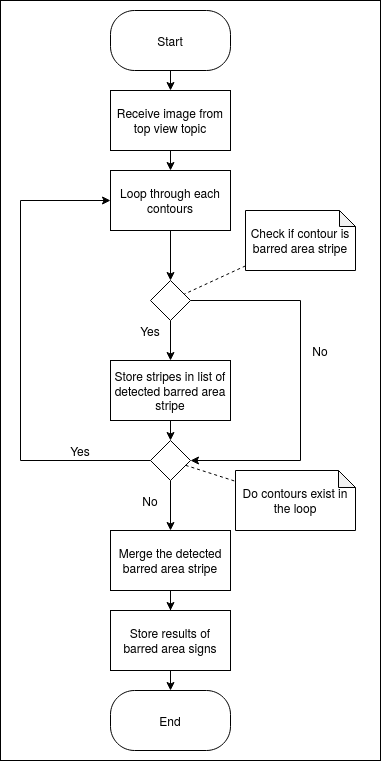

The diagram above was exported from draw.io. Its source (the exported page's mxGraphModel, read from the mxfile embedded in the PNG):
<mxGraphModel dx="782" dy="1851" grid="1" gridSize="10" guides="1" tooltips="1" connect="1" arrows="1" fold="1" page="1" pageScale="1" pageWidth="850" pageHeight="1100" math="0" shadow="0">
  <root>
    <mxCell id="0" />
    <mxCell id="1" parent="0" />
    <mxCell id="ExyA2WJwu6tgZErh044f-29" value="" style="rounded=0;whiteSpace=wrap;html=1;" parent="1" vertex="1">
      <mxGeometry x="170" y="-10" width="380" height="760" as="geometry" />
    </mxCell>
    <mxCell id="ExyA2WJwu6tgZErh044f-8" style="edgeStyle=orthogonalEdgeStyle;rounded=0;orthogonalLoop=1;jettySize=auto;html=1;exitX=0.5;exitY=1;exitDx=0;exitDy=0;entryX=0.5;entryY=0;entryDx=0;entryDy=0;" parent="1" source="ExyA2WJwu6tgZErh044f-1" target="ExyA2WJwu6tgZErh044f-2" edge="1">
      <mxGeometry relative="1" as="geometry" />
    </mxCell>
    <mxCell id="ExyA2WJwu6tgZErh044f-1" value="Receive image from top view topic" style="rounded=0;whiteSpace=wrap;html=1;" parent="1" vertex="1">
      <mxGeometry x="280" y="80" width="120" height="60" as="geometry" />
    </mxCell>
    <mxCell id="8wLLb4X6GqeWYBTP87BD-15" style="edgeStyle=orthogonalEdgeStyle;rounded=0;orthogonalLoop=1;jettySize=auto;html=1;exitX=0.5;exitY=1;exitDx=0;exitDy=0;" parent="1" source="ExyA2WJwu6tgZErh044f-2" target="8wLLb4X6GqeWYBTP87BD-1" edge="1">
      <mxGeometry relative="1" as="geometry" />
    </mxCell>
    <mxCell id="ExyA2WJwu6tgZErh044f-2" value="Loop through each contours" style="rounded=0;whiteSpace=wrap;html=1;" parent="1" vertex="1">
      <mxGeometry x="280" y="160" width="120" height="60" as="geometry" />
    </mxCell>
    <mxCell id="8wLLb4X6GqeWYBTP87BD-5" style="edgeStyle=orthogonalEdgeStyle;rounded=0;orthogonalLoop=1;jettySize=auto;html=1;exitX=0.5;exitY=1;exitDx=0;exitDy=0;entryX=0.5;entryY=0;entryDx=0;entryDy=0;" parent="1" source="ExyA2WJwu6tgZErh044f-4" target="ExyA2WJwu6tgZErh044f-14" edge="1">
      <mxGeometry relative="1" as="geometry" />
    </mxCell>
    <mxCell id="ExyA2WJwu6tgZErh044f-4" value="Store stripes in list of detected barred area stripe" style="rounded=0;whiteSpace=wrap;html=1;" parent="1" vertex="1">
      <mxGeometry x="280" y="350" width="120" height="60" as="geometry" />
    </mxCell>
    <mxCell id="ExyA2WJwu6tgZErh044f-28" style="edgeStyle=orthogonalEdgeStyle;rounded=0;orthogonalLoop=1;jettySize=auto;html=1;exitX=0.5;exitY=1;exitDx=0;exitDy=0;entryX=0.5;entryY=0;entryDx=0;entryDy=0;" parent="1" source="ExyA2WJwu6tgZErh044f-12" target="ExyA2WJwu6tgZErh044f-1" edge="1">
      <mxGeometry relative="1" as="geometry" />
    </mxCell>
    <mxCell id="ExyA2WJwu6tgZErh044f-12" value="Start" style="rounded=1;whiteSpace=wrap;html=1;arcSize=40;" parent="1" vertex="1">
      <mxGeometry x="280" width="120" height="60" as="geometry" />
    </mxCell>
    <mxCell id="ExyA2WJwu6tgZErh044f-13" value="End" style="rounded=1;whiteSpace=wrap;html=1;arcSize=40;" parent="1" vertex="1">
      <mxGeometry x="280" y="680" width="120" height="60" as="geometry" />
    </mxCell>
    <mxCell id="ExyA2WJwu6tgZErh044f-26" style="edgeStyle=orthogonalEdgeStyle;rounded=0;orthogonalLoop=1;jettySize=auto;html=1;exitX=0;exitY=0.5;exitDx=0;exitDy=0;entryX=0;entryY=0.5;entryDx=0;entryDy=0;" parent="1" source="ExyA2WJwu6tgZErh044f-14" target="ExyA2WJwu6tgZErh044f-2" edge="1">
      <mxGeometry relative="1" as="geometry">
        <Array as="points">
          <mxPoint x="190" y="450" />
          <mxPoint x="190" y="190" />
        </Array>
      </mxGeometry>
    </mxCell>
    <mxCell id="8wLLb4X6GqeWYBTP87BD-9" style="edgeStyle=orthogonalEdgeStyle;rounded=0;orthogonalLoop=1;jettySize=auto;html=1;exitX=0.5;exitY=1;exitDx=0;exitDy=0;" parent="1" source="ExyA2WJwu6tgZErh044f-14" target="8wLLb4X6GqeWYBTP87BD-8" edge="1">
      <mxGeometry relative="1" as="geometry" />
    </mxCell>
    <mxCell id="ExyA2WJwu6tgZErh044f-14" value="" style="rhombus;whiteSpace=wrap;html=1;" parent="1" vertex="1">
      <mxGeometry x="320" y="430" width="40" height="40" as="geometry" />
    </mxCell>
    <mxCell id="ExyA2WJwu6tgZErh044f-17" value="Do contours exist in the loop" style="shape=note;whiteSpace=wrap;html=1;backgroundOutline=1;darkOpacity=0.05;size=17;" parent="1" vertex="1">
      <mxGeometry x="405" y="460" width="120" height="60" as="geometry" />
    </mxCell>
    <mxCell id="ExyA2WJwu6tgZErh044f-18" value="" style="endArrow=none;html=1;dashed=1;" parent="1" source="ExyA2WJwu6tgZErh044f-14" target="ExyA2WJwu6tgZErh044f-17" edge="1">
      <mxGeometry width="50" height="50" relative="1" as="geometry">
        <mxPoint x="380" y="680" as="sourcePoint" />
        <mxPoint x="430" y="630" as="targetPoint" />
      </mxGeometry>
    </mxCell>
    <mxCell id="ExyA2WJwu6tgZErh044f-20" value="No" style="text;html=1;strokeColor=none;fillColor=none;align=center;verticalAlign=middle;whiteSpace=wrap;rounded=0;" parent="1" vertex="1">
      <mxGeometry x="300" y="480" width="40" height="20" as="geometry" />
    </mxCell>
    <mxCell id="ExyA2WJwu6tgZErh044f-27" value="Yes" style="text;html=1;strokeColor=none;fillColor=none;align=center;verticalAlign=middle;whiteSpace=wrap;rounded=0;" parent="1" vertex="1">
      <mxGeometry x="230" y="430" width="40" height="20" as="geometry" />
    </mxCell>
    <mxCell id="8wLLb4X6GqeWYBTP87BD-3" style="edgeStyle=orthogonalEdgeStyle;rounded=0;orthogonalLoop=1;jettySize=auto;html=1;exitX=0.5;exitY=1;exitDx=0;exitDy=0;" parent="1" source="8wLLb4X6GqeWYBTP87BD-1" target="ExyA2WJwu6tgZErh044f-4" edge="1">
      <mxGeometry relative="1" as="geometry" />
    </mxCell>
    <mxCell id="8wLLb4X6GqeWYBTP87BD-6" style="edgeStyle=orthogonalEdgeStyle;rounded=0;orthogonalLoop=1;jettySize=auto;html=1;exitX=1;exitY=0.5;exitDx=0;exitDy=0;entryX=1;entryY=0.5;entryDx=0;entryDy=0;" parent="1" source="8wLLb4X6GqeWYBTP87BD-1" target="ExyA2WJwu6tgZErh044f-14" edge="1">
      <mxGeometry relative="1" as="geometry">
        <Array as="points">
          <mxPoint x="470" y="290" />
          <mxPoint x="470" y="450" />
        </Array>
      </mxGeometry>
    </mxCell>
    <mxCell id="8wLLb4X6GqeWYBTP87BD-1" value="" style="rhombus;whiteSpace=wrap;html=1;" parent="1" vertex="1">
      <mxGeometry x="320" y="270" width="40" height="40" as="geometry" />
    </mxCell>
    <mxCell id="8wLLb4X6GqeWYBTP87BD-4" value="Yes" style="text;html=1;strokeColor=none;fillColor=none;align=center;verticalAlign=middle;whiteSpace=wrap;rounded=0;rotation=0;" parent="1" vertex="1">
      <mxGeometry x="300" y="310" width="40" height="20" as="geometry" />
    </mxCell>
    <mxCell id="8wLLb4X6GqeWYBTP87BD-7" value="No" style="text;html=1;strokeColor=none;fillColor=none;align=center;verticalAlign=middle;whiteSpace=wrap;rounded=0;" parent="1" vertex="1">
      <mxGeometry x="470" y="330" width="40" height="20" as="geometry" />
    </mxCell>
    <mxCell id="8wLLb4X6GqeWYBTP87BD-13" style="edgeStyle=orthogonalEdgeStyle;rounded=0;orthogonalLoop=1;jettySize=auto;html=1;exitX=0.5;exitY=1;exitDx=0;exitDy=0;" parent="1" source="8wLLb4X6GqeWYBTP87BD-8" target="8wLLb4X6GqeWYBTP87BD-10" edge="1">
      <mxGeometry relative="1" as="geometry" />
    </mxCell>
    <mxCell id="8wLLb4X6GqeWYBTP87BD-8" value="Merge the detected barred area stripe" style="rounded=0;whiteSpace=wrap;html=1;" parent="1" vertex="1">
      <mxGeometry x="280" y="520" width="120" height="60" as="geometry" />
    </mxCell>
    <mxCell id="8wLLb4X6GqeWYBTP87BD-14" style="edgeStyle=orthogonalEdgeStyle;rounded=0;orthogonalLoop=1;jettySize=auto;html=1;exitX=0.5;exitY=1;exitDx=0;exitDy=0;entryX=0.5;entryY=0;entryDx=0;entryDy=0;" parent="1" source="8wLLb4X6GqeWYBTP87BD-10" target="ExyA2WJwu6tgZErh044f-13" edge="1">
      <mxGeometry relative="1" as="geometry" />
    </mxCell>
    <mxCell id="8wLLb4X6GqeWYBTP87BD-10" value="Store results of barred area signs" style="rounded=0;whiteSpace=wrap;html=1;" parent="1" vertex="1">
      <mxGeometry x="280" y="600" width="120" height="60" as="geometry" />
    </mxCell>
    <mxCell id="8wLLb4X6GqeWYBTP87BD-16" value="Check if contour is barred area stripe" style="shape=note;whiteSpace=wrap;html=1;backgroundOutline=1;darkOpacity=0.05;size=16;" parent="1" vertex="1">
      <mxGeometry x="415" y="200" width="110" height="60" as="geometry" />
    </mxCell>
    <mxCell id="8wLLb4X6GqeWYBTP87BD-20" value="" style="endArrow=none;html=1;dashed=1;" parent="1" source="8wLLb4X6GqeWYBTP87BD-16" target="8wLLb4X6GqeWYBTP87BD-1" edge="1">
      <mxGeometry width="50" height="50" relative="1" as="geometry">
        <mxPoint x="170" y="860" as="sourcePoint" />
        <mxPoint x="220" y="810" as="targetPoint" />
      </mxGeometry>
    </mxCell>
  </root>
</mxGraphModel>